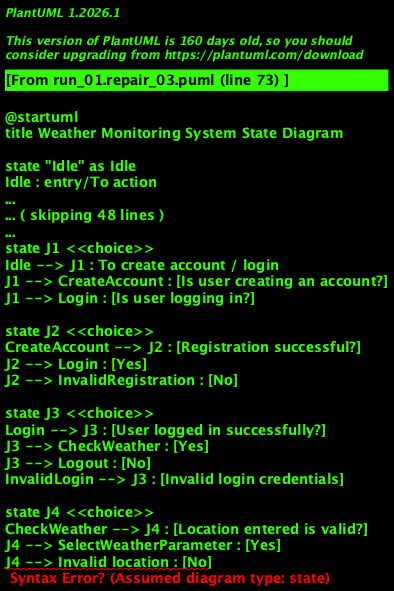

The diagram above was rendered by PlantUML. Its source (embedded in the PNG):
@startuml
title Weather Monitoring System State Diagram

state "Idle" as Idle
Idle : entry/To action
Idle : do/Remain in same state
Idle : exit/Create account / Login

state "Create account" as CreateAccount
CreateAccount : entry/Create account
CreateAccount : do/Create account
CreateAccount : exit/Login / Invalid registration

state "Invalid registration" as InvalidRegistration
InvalidRegistration : entry/Invalid registration
InvalidRegistration : do/Cannot register
InvalidRegistration : exit/Abnormal termination

state "Login" as Login
Login : entry/Login
Login : do/Login using valid username and password
Login : exit/Invalid login / To home page

state "Invalid login" as InvalidLogin
InvalidLogin : entry/Invalid login
InvalidLogin : do/Cannot login
InvalidLogin : exit/Abnormal termination

state "Check weather" as CheckWeather
CheckWeather : entry/To home page
CheckWeather : entry/Check weather for current or new location
CheckWeather : exit/Invalid location / Select weather parameter

state "Select weather parameter" as SelectWeatherParameter
SelectWeatherParameter : entry/Select weather parameter
SelectWeatherParameter : do/Select temperature, humidity, rainfall, pressure, or dew point
SelectWeatherParameter : exit/Update weather information

state "Update weather information" as UpdateWeatherInformation
UpdateWeatherInformation : entry/Update weather information
UpdateWeatherInformation : do/Update and show selected weather information
UpdateWeatherInformation : exit/View additional weather details

state "View additional weather details" as ViewAdditionalWeatherDetails
ViewAdditionalWeatherDetails : entry/View additional weather details
ViewAdditionalWeatherDetails : do/View alerts, weekly analysis, future prediction, or graph
ViewAdditionalWeatherDetails : exit/Logout

state "Logout" as Logout
Logout : entry/Logout
Logout : do/End session
Logout : exit/End

state J1 <<choice>>
Idle --> J1 : To create account / login
J1 --> CreateAccount : [Is user creating an account?]
J1 --> Login : [Is user logging in?]

state J2 <<choice>>
CreateAccount --> J2 : [Registration successful?]
J2 --> Login : [Yes]
J2 --> InvalidRegistration : [No]

state J3 <<choice>>
Login --> J3 : [User logged in successfully?]
J3 --> CheckWeather : [Yes]
J3 --> Logout : [No]
InvalidLogin --> J3 : [Invalid login credentials]

state J4 <<choice>>
CheckWeather --> J4 : [Location entered is valid?]
J4 --> SelectWeatherParameter : [Yes]
J4 --> Invalid location : [No]

state J5 <<choice>>
SelectWeatherParameter --> J5 : [Valid parameter selected?]
J5 --> UpdateWeatherInformation : [Yes]
J5 --> Invalid parameter : [No]

state J6 <<choice>>
UpdateWeatherInformation --> J6 : [User wants to view additional details?]
J6 --> ViewAdditionalWeatherDetails : [Yes]
J6 --> Logout : [No]

state J7 <<choice>>  // Valid guarded choice node
InvalidLogin --> J3 : [Invalid login credentials]  // connect a requirement-supported unreachable state
[*] --> Idle

[*] --> InvalidLogin : [Abnormal termination]  // connect a requirement-supported unreachable state
@enduml